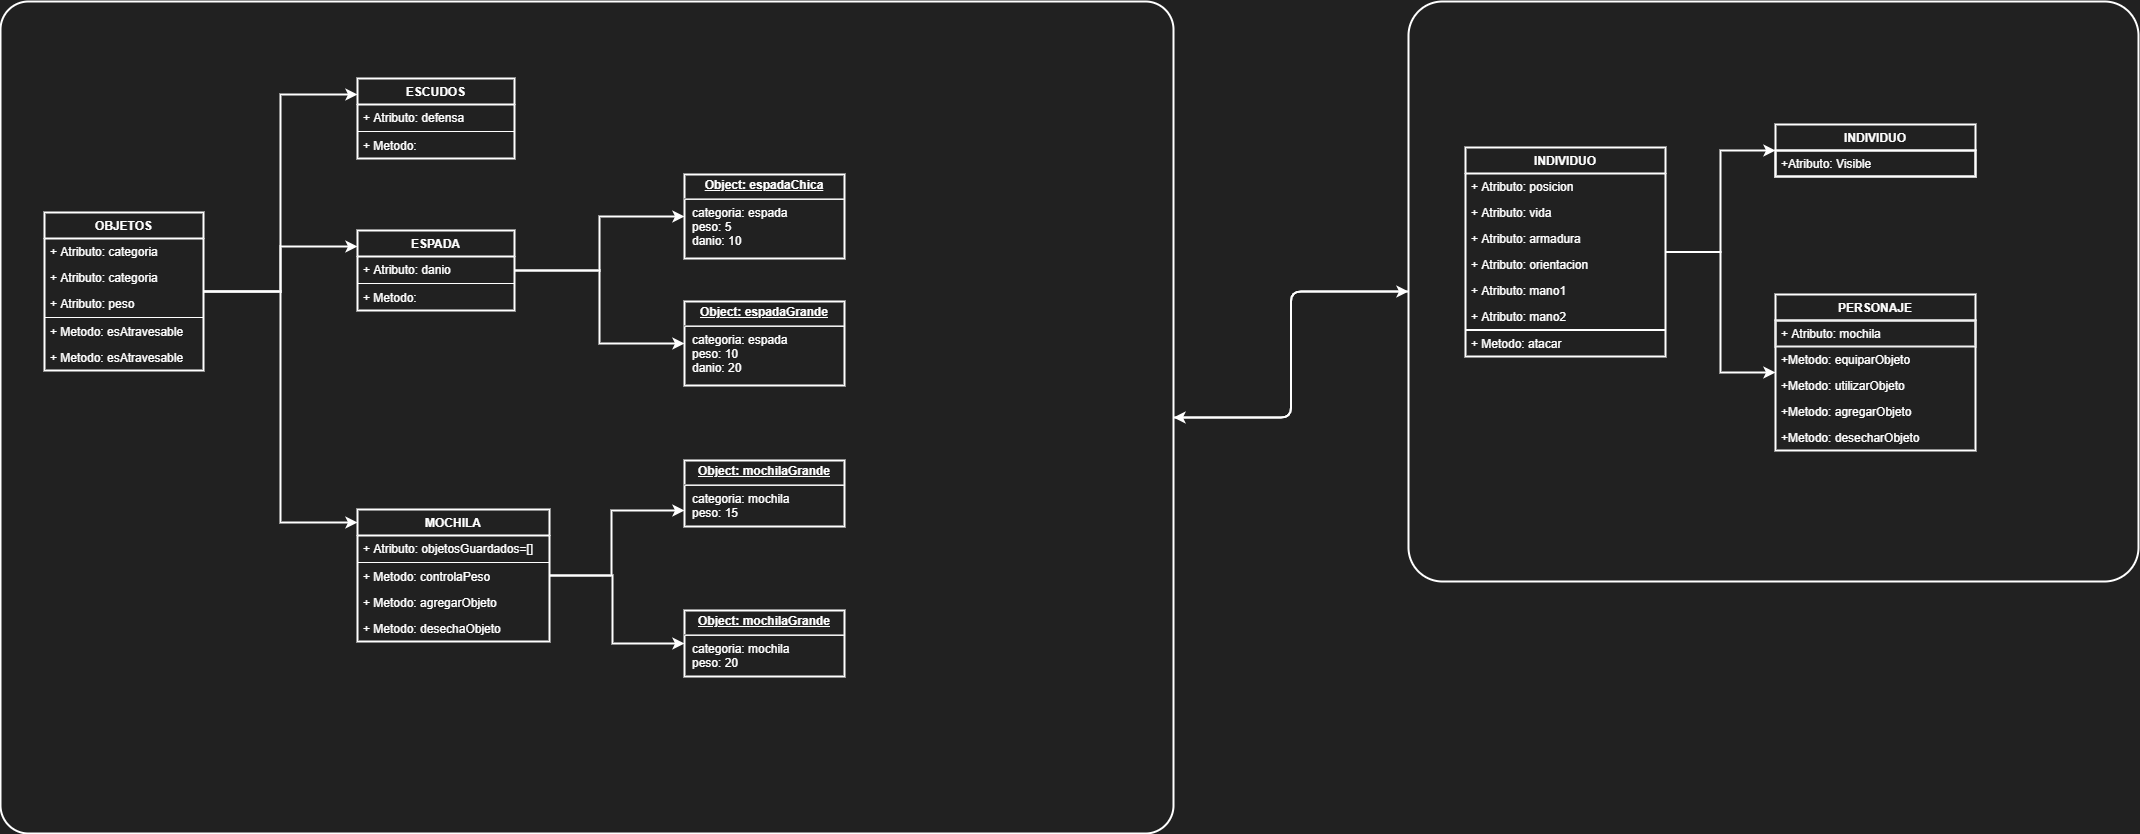

The diagram above was exported from draw.io. Its source (the exported page's mxGraphModel, read from the mxfile embedded in the PNG):
<mxGraphModel dx="4130" dy="2062" grid="0" gridSize="10" guides="1" tooltips="1" connect="1" arrows="1" fold="1" page="0" pageScale="1" pageWidth="827" pageHeight="1169" background="#212121" math="0" shadow="0">
  <root>
    <mxCell id="0" />
    <mxCell id="1" parent="0" />
    <mxCell id="217" style="edgeStyle=orthogonalEdgeStyle;curved=0;rounded=1;sketch=0;orthogonalLoop=1;jettySize=auto;html=1;entryX=0;entryY=0.5;entryDx=0;entryDy=0;strokeWidth=2;fillColor=none;fontColor=#FFFFFF;strokeColor=#FFFFFF;" parent="1" source="Da6yiCd0AQl_EQwRIO1z-32" target="Da6yiCd0AQl_EQwRIO1z-34" edge="1">
      <mxGeometry relative="1" as="geometry" />
    </mxCell>
    <mxCell id="Da6yiCd0AQl_EQwRIO1z-32" value="" style="rounded=1;whiteSpace=wrap;html=1;absoluteArcSize=1;arcSize=56;strokeWidth=2;fillColor=none;fontColor=#FFFFFF;strokeColor=#FFFFFF;" parent="1" vertex="1">
      <mxGeometry x="-995" y="-373" width="1173" height="832" as="geometry" />
    </mxCell>
    <mxCell id="Da6yiCd0AQl_EQwRIO1z-34" value="" style="rounded=1;whiteSpace=wrap;html=1;absoluteArcSize=1;arcSize=68;strokeWidth=2;fillColor=none;fontColor=#FFFFFF;strokeColor=#FFFFFF;" parent="1" vertex="1">
      <mxGeometry x="413" y="-373" width="730" height="580" as="geometry" />
    </mxCell>
    <mxCell id="158" value="" style="edgeStyle=orthogonalEdgeStyle;rounded=0;orthogonalLoop=1;jettySize=auto;html=1;strokeWidth=2;fillColor=none;fontColor=#FFFFFF;strokeColor=#FFFFFF;" parent="1" source="104" target="149" edge="1">
      <mxGeometry relative="1" as="geometry" />
    </mxCell>
    <mxCell id="169" value="" style="edgeStyle=orthogonalEdgeStyle;rounded=0;orthogonalLoop=1;jettySize=auto;html=1;strokeWidth=2;fillColor=none;fontColor=#FFFFFF;strokeColor=#FFFFFF;" parent="1" source="104" target="160" edge="1">
      <mxGeometry relative="1" as="geometry" />
    </mxCell>
    <mxCell id="104" value="INDIVIDUO" style="swimlane;fontStyle=1;align=center;verticalAlign=top;childLayout=stackLayout;horizontal=1;startSize=26;horizontalStack=0;resizeParent=1;resizeParentMax=0;resizeLast=0;collapsible=1;marginBottom=0;fillColor=none;strokeWidth=2;fontColor=#FFFFFF;strokeColor=#FFFFFF;" parent="1" vertex="1">
      <mxGeometry x="470" y="-227" width="200" height="209" as="geometry" />
    </mxCell>
    <mxCell id="105" value="+ Atributo: posicion" style="text;fillColor=none;align=left;verticalAlign=top;spacingLeft=4;spacingRight=4;overflow=hidden;rotatable=0;points=[[0,0.5],[1,0.5]];portConstraint=eastwest;fontColor=#FFFFFF;strokeWidth=2;" parent="104" vertex="1">
      <mxGeometry y="26" width="200" height="26" as="geometry" />
    </mxCell>
    <mxCell id="109" value="+ Atributo: vida" style="text;fillColor=none;align=left;verticalAlign=top;spacingLeft=4;spacingRight=4;overflow=hidden;rotatable=0;points=[[0,0.5],[1,0.5]];portConstraint=eastwest;fontColor=#FFFFFF;strokeWidth=2;" parent="104" vertex="1">
      <mxGeometry y="52" width="200" height="26" as="geometry" />
    </mxCell>
    <mxCell id="110" value="+ Atributo: armadura" style="text;fillColor=none;align=left;verticalAlign=top;spacingLeft=4;spacingRight=4;overflow=hidden;rotatable=0;points=[[0,0.5],[1,0.5]];portConstraint=eastwest;fontColor=#FFFFFF;strokeWidth=2;" parent="104" vertex="1">
      <mxGeometry y="78" width="200" height="26" as="geometry" />
    </mxCell>
    <mxCell id="111" value="+ Atributo: orientacion" style="text;fillColor=none;align=left;verticalAlign=top;spacingLeft=4;spacingRight=4;overflow=hidden;rotatable=0;points=[[0,0.5],[1,0.5]];portConstraint=eastwest;fontColor=#FFFFFF;strokeWidth=2;" parent="104" vertex="1">
      <mxGeometry y="104" width="200" height="26" as="geometry" />
    </mxCell>
    <mxCell id="112" value="+ Atributo: mano1" style="text;fillColor=none;align=left;verticalAlign=top;spacingLeft=4;spacingRight=4;overflow=hidden;rotatable=0;points=[[0,0.5],[1,0.5]];portConstraint=eastwest;fontColor=#FFFFFF;strokeWidth=2;" parent="104" vertex="1">
      <mxGeometry y="130" width="200" height="26" as="geometry" />
    </mxCell>
    <mxCell id="113" value="+ Atributo: mano2" style="text;fillColor=none;align=left;verticalAlign=top;spacingLeft=4;spacingRight=4;overflow=hidden;rotatable=0;points=[[0,0.5],[1,0.5]];portConstraint=eastwest;fontColor=#FFFFFF;strokeWidth=2;" parent="104" vertex="1">
      <mxGeometry y="156" width="200" height="26" as="geometry" />
    </mxCell>
    <mxCell id="106" value="" style="line;strokeWidth=2;fillColor=none;align=left;verticalAlign=middle;spacingTop=-1;spacingLeft=3;spacingRight=3;rotatable=0;labelPosition=right;points=[];portConstraint=eastwest;fontColor=#FFFFFF;strokeColor=#FFFFFF;" parent="104" vertex="1">
      <mxGeometry y="182" width="200" height="1" as="geometry" />
    </mxCell>
    <mxCell id="107" value="+ Metodo: atacar" style="text;fillColor=none;align=left;verticalAlign=top;spacingLeft=4;spacingRight=4;overflow=hidden;rotatable=0;points=[[0,0.5],[1,0.5]];portConstraint=eastwest;fontColor=#FFFFFF;strokeWidth=2;portConstraintRotation=0;snapToPoint=0;arcSize=12;" parent="104" vertex="1">
      <mxGeometry y="183" width="200" height="26" as="geometry" />
    </mxCell>
    <mxCell id="149" value="INDIVIDUO" style="swimlane;fontStyle=1;align=center;verticalAlign=top;childLayout=stackLayout;horizontal=1;startSize=26;horizontalStack=0;resizeParent=1;resizeParentMax=0;resizeLast=0;collapsible=1;marginBottom=0;fillColor=none;strokeWidth=2;fontColor=#FFFFFF;strokeColor=#FFFFFF;" parent="1" vertex="1">
      <mxGeometry x="780" y="-250" width="200" height="52" as="geometry" />
    </mxCell>
    <mxCell id="150" value="+Atributo: Visible" style="text;fillColor=none;align=left;verticalAlign=top;spacingLeft=4;spacingRight=4;overflow=hidden;rotatable=0;points=[[0,0.5],[1,0.5]];portConstraint=eastwest;fontColor=#FFFFFF;strokeColor=#FFFFFF;strokeWidth=2;" parent="149" vertex="1">
      <mxGeometry y="26" width="200" height="26" as="geometry" />
    </mxCell>
    <mxCell id="160" value="PERSONAJE" style="swimlane;fontStyle=1;align=center;verticalAlign=top;childLayout=stackLayout;horizontal=1;startSize=26;horizontalStack=0;resizeParent=1;resizeParentMax=0;resizeLast=0;collapsible=1;marginBottom=0;fillColor=none;strokeWidth=2;fontColor=#FFFFFF;strokeColor=#FFFFFF;" parent="1" vertex="1">
      <mxGeometry x="780" y="-80" width="200" height="156" as="geometry" />
    </mxCell>
    <mxCell id="161" value="+ Atributo: mochila" style="text;fillColor=none;align=left;verticalAlign=top;spacingLeft=4;spacingRight=4;overflow=hidden;rotatable=0;points=[[0,0.5],[1,0.5]];portConstraint=eastwest;fontColor=#FFFFFF;strokeWidth=2;strokeColor=#f0f0f0;" parent="160" vertex="1">
      <mxGeometry y="26" width="200" height="26" as="geometry" />
    </mxCell>
    <mxCell id="168" value="+Metodo: equiparObjeto" style="text;fillColor=none;align=left;verticalAlign=top;spacingLeft=4;spacingRight=4;overflow=hidden;rotatable=0;points=[[0,0.5],[1,0.5]];portConstraint=eastwest;fontColor=#FFFFFF;strokeWidth=2;" parent="160" vertex="1">
      <mxGeometry y="52" width="200" height="26" as="geometry" />
    </mxCell>
    <mxCell id="178" value="+Metodo: utilizarObjeto" style="text;fillColor=none;align=left;verticalAlign=top;spacingLeft=4;spacingRight=4;overflow=hidden;rotatable=0;points=[[0,0.5],[1,0.5]];portConstraint=eastwest;fontColor=#FFFFFF;strokeWidth=2;" parent="160" vertex="1">
      <mxGeometry y="78" width="200" height="26" as="geometry" />
    </mxCell>
    <mxCell id="179" value="+Metodo: agregarObjeto" style="text;fillColor=none;align=left;verticalAlign=top;spacingLeft=4;spacingRight=4;overflow=hidden;rotatable=0;points=[[0,0.5],[1,0.5]];portConstraint=eastwest;fontColor=#FFFFFF;strokeWidth=2;" parent="160" vertex="1">
      <mxGeometry y="104" width="200" height="26" as="geometry" />
    </mxCell>
    <mxCell id="180" value="+Metodo: desecharObjeto" style="text;fillColor=none;align=left;verticalAlign=top;spacingLeft=4;spacingRight=4;overflow=hidden;rotatable=0;points=[[0,0.5],[1,0.5]];portConstraint=eastwest;fontColor=#FFFFFF;strokeWidth=2;" parent="160" vertex="1">
      <mxGeometry y="130" width="200" height="26" as="geometry" />
    </mxCell>
    <mxCell id="330" style="edgeStyle=orthogonalEdgeStyle;rounded=0;orthogonalLoop=1;jettySize=auto;html=1;shadow=0;strokeColor=#FFFFFF;strokeWidth=2;fontColor=#FFFFFF;" edge="1" parent="1" source="206" target="327">
      <mxGeometry relative="1" as="geometry">
        <Array as="points">
          <mxPoint x="-384" y="201" />
          <mxPoint x="-384" y="136" />
        </Array>
      </mxGeometry>
    </mxCell>
    <mxCell id="333" style="edgeStyle=orthogonalEdgeStyle;rounded=0;orthogonalLoop=1;jettySize=auto;html=1;shadow=0;strokeColor=#FFFFFF;strokeWidth=2;fontColor=#FFFFFF;" edge="1" parent="1" source="206" target="329">
      <mxGeometry relative="1" as="geometry">
        <Array as="points">
          <mxPoint x="-383" y="201" />
          <mxPoint x="-383" y="269" />
        </Array>
      </mxGeometry>
    </mxCell>
    <mxCell id="206" value="MOCHILA" style="swimlane;fontStyle=1;align=center;verticalAlign=top;childLayout=stackLayout;horizontal=1;startSize=26;horizontalStack=0;resizeParent=1;resizeParentMax=0;resizeLast=0;collapsible=1;marginBottom=0;fillColor=none;strokeWidth=2;fontColor=#FFFFFF;strokeColor=#FFFFFF;" parent="1" vertex="1">
      <mxGeometry x="-638" y="135" width="192" height="132" as="geometry" />
    </mxCell>
    <mxCell id="207" value="+ Atributo: objetosGuardados=[]" style="text;fillColor=none;align=left;verticalAlign=top;spacingLeft=4;spacingRight=4;overflow=hidden;rotatable=0;points=[[0,0.5],[1,0.5]];portConstraint=eastwest;fontColor=#FFFFFF;strokeWidth=1;" parent="206" vertex="1">
      <mxGeometry y="26" width="192" height="26" as="geometry" />
    </mxCell>
    <mxCell id="213" value="" style="line;strokeWidth=1;fillColor=none;align=left;verticalAlign=middle;spacingTop=-1;spacingLeft=3;spacingRight=3;rotatable=0;labelPosition=right;points=[];portConstraint=eastwest;fontColor=#FFFFFF;strokeColor=#FFFFFF;" parent="206" vertex="1">
      <mxGeometry y="52" width="192" height="2" as="geometry" />
    </mxCell>
    <mxCell id="214" value="+ Metodo: controlaPeso" style="text;fillColor=none;align=left;verticalAlign=top;spacingLeft=4;spacingRight=4;overflow=hidden;rotatable=0;points=[[0,0.5],[1,0.5]];portConstraint=eastwest;fontColor=#FFFFFF;strokeWidth=2;" parent="206" vertex="1">
      <mxGeometry y="54" width="192" height="26" as="geometry" />
    </mxCell>
    <mxCell id="215" value="+ Metodo: agregarObjeto" style="text;fillColor=none;align=left;verticalAlign=top;spacingLeft=4;spacingRight=4;overflow=hidden;rotatable=0;points=[[0,0.5],[1,0.5]];portConstraint=eastwest;fontColor=#FFFFFF;strokeWidth=2;" parent="206" vertex="1">
      <mxGeometry y="80" width="192" height="26" as="geometry" />
    </mxCell>
    <mxCell id="324" value="+ Metodo: desechaObjeto" style="text;fillColor=none;align=left;verticalAlign=top;spacingLeft=4;spacingRight=4;overflow=hidden;rotatable=0;points=[[0,0.5],[1,0.5]];portConstraint=eastwest;fontColor=#FFFFFF;strokeWidth=2;" vertex="1" parent="206">
      <mxGeometry y="106" width="192" height="26" as="geometry" />
    </mxCell>
    <mxCell id="216" style="edgeStyle=orthogonalEdgeStyle;curved=0;rounded=1;sketch=0;orthogonalLoop=1;jettySize=auto;html=1;entryX=1;entryY=0.5;entryDx=0;entryDy=0;strokeWidth=2;fillColor=none;fontColor=#FFFFFF;strokeColor=#FFFFFF;" parent="1" source="Da6yiCd0AQl_EQwRIO1z-34" target="Da6yiCd0AQl_EQwRIO1z-32" edge="1">
      <mxGeometry relative="1" as="geometry" />
    </mxCell>
    <mxCell id="262" value="" style="edgeStyle=orthogonalEdgeStyle;rounded=0;orthogonalLoop=1;jettySize=auto;html=1;shadow=0;strokeColor=#FFFFFF;strokeWidth=2;fontColor=#FFFFFF;" edge="1" parent="1" source="240" target="255">
      <mxGeometry relative="1" as="geometry">
        <Array as="points">
          <mxPoint x="-715" y="-83" />
          <mxPoint x="-715" y="-128" />
        </Array>
      </mxGeometry>
    </mxCell>
    <mxCell id="264" style="edgeStyle=orthogonalEdgeStyle;rounded=0;orthogonalLoop=1;jettySize=auto;html=1;shadow=0;strokeColor=#FFFFFF;strokeWidth=2;fontColor=#FFFFFF;" edge="1" parent="1" source="240" target="247">
      <mxGeometry relative="1" as="geometry">
        <Array as="points">
          <mxPoint x="-715" y="-83" />
          <mxPoint x="-715" y="-280" />
        </Array>
      </mxGeometry>
    </mxCell>
    <mxCell id="326" style="edgeStyle=orthogonalEdgeStyle;rounded=0;orthogonalLoop=1;jettySize=auto;html=1;shadow=0;strokeColor=#FFFFFF;strokeWidth=2;fontColor=#FFFFFF;" edge="1" parent="1" source="240" target="206">
      <mxGeometry relative="1" as="geometry">
        <Array as="points">
          <mxPoint x="-715" y="-83" />
          <mxPoint x="-715" y="148" />
        </Array>
      </mxGeometry>
    </mxCell>
    <mxCell id="240" value="OBJETOS" style="swimlane;fontStyle=1;align=center;verticalAlign=top;childLayout=stackLayout;horizontal=1;startSize=26;horizontalStack=0;resizeParent=1;resizeParentMax=0;resizeLast=0;collapsible=1;marginBottom=0;fillColor=none;strokeWidth=2;fontColor=#FFFFFF;strokeColor=#FFFFFF;" vertex="1" parent="1">
      <mxGeometry x="-951" y="-162" width="159" height="158" as="geometry" />
    </mxCell>
    <mxCell id="241" value="+ Atributo: categoria" style="text;fillColor=none;align=left;verticalAlign=top;spacingLeft=4;spacingRight=4;overflow=hidden;rotatable=0;points=[[0,0.5],[1,0.5]];portConstraint=eastwest;fontColor=#FFFFFF;strokeWidth=1;" vertex="1" parent="240">
      <mxGeometry y="26" width="159" height="26" as="geometry" />
    </mxCell>
    <mxCell id="245" value="+ Atributo: categoria" style="text;fillColor=none;align=left;verticalAlign=top;spacingLeft=4;spacingRight=4;overflow=hidden;rotatable=0;points=[[0,0.5],[1,0.5]];portConstraint=eastwest;fontColor=#FFFFFF;strokeWidth=1;" vertex="1" parent="240">
      <mxGeometry y="52" width="159" height="26" as="geometry" />
    </mxCell>
    <mxCell id="246" value="+ Atributo: peso" style="text;fillColor=none;align=left;verticalAlign=top;spacingLeft=4;spacingRight=4;overflow=hidden;rotatable=0;points=[[0,0.5],[1,0.5]];portConstraint=eastwest;fontColor=#FFFFFF;strokeWidth=1;" vertex="1" parent="240">
      <mxGeometry y="78" width="159" height="26" as="geometry" />
    </mxCell>
    <mxCell id="242" value="" style="line;strokeWidth=1;fillColor=none;align=left;verticalAlign=middle;spacingTop=-1;spacingLeft=3;spacingRight=3;rotatable=0;labelPosition=right;points=[];portConstraint=eastwest;fontColor=#FFFFFF;strokeColor=#FFFFFF;" vertex="1" parent="240">
      <mxGeometry y="104" width="159" height="2" as="geometry" />
    </mxCell>
    <mxCell id="243" value="+ Metodo: esAtravesable" style="text;fillColor=none;align=left;verticalAlign=top;spacingLeft=4;spacingRight=4;overflow=hidden;rotatable=0;points=[[0,0.5],[1,0.5]];portConstraint=eastwest;fontColor=#FFFFFF;strokeWidth=2;" vertex="1" parent="240">
      <mxGeometry y="106" width="159" height="26" as="geometry" />
    </mxCell>
    <mxCell id="244" value="+ Metodo: esAtravesable" style="text;fillColor=none;align=left;verticalAlign=top;spacingLeft=4;spacingRight=4;overflow=hidden;rotatable=0;points=[[0,0.5],[1,0.5]];portConstraint=eastwest;fontColor=#FFFFFF;strokeWidth=2;" vertex="1" parent="240">
      <mxGeometry y="132" width="159" height="26" as="geometry" />
    </mxCell>
    <mxCell id="247" value="ESCUDOS" style="swimlane;fontStyle=1;align=center;verticalAlign=top;childLayout=stackLayout;horizontal=1;startSize=26;horizontalStack=0;resizeParent=1;resizeParentMax=0;resizeLast=0;collapsible=1;marginBottom=0;fillColor=none;strokeWidth=2;fontColor=#FFFFFF;strokeColor=#FFFFFF;" vertex="1" parent="1">
      <mxGeometry x="-638" y="-296" width="157" height="80" as="geometry" />
    </mxCell>
    <mxCell id="248" value="+ Atributo: defensa" style="text;fillColor=none;align=left;verticalAlign=top;spacingLeft=4;spacingRight=4;overflow=hidden;rotatable=0;points=[[0,0.5],[1,0.5]];portConstraint=eastwest;fontColor=#FFFFFF;strokeWidth=1;" vertex="1" parent="247">
      <mxGeometry y="26" width="157" height="26" as="geometry" />
    </mxCell>
    <mxCell id="251" value="" style="line;strokeWidth=1;fillColor=none;align=left;verticalAlign=middle;spacingTop=-1;spacingLeft=3;spacingRight=3;rotatable=0;labelPosition=right;points=[];portConstraint=eastwest;fontColor=#FFFFFF;strokeColor=#FFFFFF;" vertex="1" parent="247">
      <mxGeometry y="52" width="157" height="2" as="geometry" />
    </mxCell>
    <mxCell id="252" value="+ Metodo: " style="text;fillColor=none;align=left;verticalAlign=top;spacingLeft=4;spacingRight=4;overflow=hidden;rotatable=0;points=[[0,0.5],[1,0.5]];portConstraint=eastwest;fontColor=#FFFFFF;strokeWidth=2;" vertex="1" parent="247">
      <mxGeometry y="54" width="157" height="26" as="geometry" />
    </mxCell>
    <mxCell id="322" style="edgeStyle=orthogonalEdgeStyle;rounded=0;orthogonalLoop=1;jettySize=auto;html=1;shadow=0;strokeColor=#FFFFFF;strokeWidth=2;fontColor=#FFFFFF;" edge="1" parent="1" source="255" target="317">
      <mxGeometry relative="1" as="geometry" />
    </mxCell>
    <mxCell id="323" style="edgeStyle=orthogonalEdgeStyle;rounded=0;orthogonalLoop=1;jettySize=auto;html=1;shadow=0;strokeColor=#FFFFFF;strokeWidth=2;fontColor=#FFFFFF;" edge="1" parent="1" source="255" target="318">
      <mxGeometry relative="1" as="geometry" />
    </mxCell>
    <mxCell id="255" value="ESPADA" style="swimlane;fontStyle=1;align=center;verticalAlign=top;childLayout=stackLayout;horizontal=1;startSize=26;horizontalStack=0;resizeParent=1;resizeParentMax=0;resizeLast=0;collapsible=1;marginBottom=0;fillColor=none;strokeWidth=2;fontColor=#FFFFFF;strokeColor=#FFFFFF;" vertex="1" parent="1">
      <mxGeometry x="-638" y="-144" width="157" height="80" as="geometry" />
    </mxCell>
    <mxCell id="256" value="+ Atributo: danio" style="text;fillColor=none;align=left;verticalAlign=top;spacingLeft=4;spacingRight=4;overflow=hidden;rotatable=0;points=[[0,0.5],[1,0.5]];portConstraint=eastwest;fontColor=#FFFFFF;strokeWidth=1;" vertex="1" parent="255">
      <mxGeometry y="26" width="157" height="26" as="geometry" />
    </mxCell>
    <mxCell id="259" value="" style="line;strokeWidth=1;fillColor=none;align=left;verticalAlign=middle;spacingTop=-1;spacingLeft=3;spacingRight=3;rotatable=0;labelPosition=right;points=[];portConstraint=eastwest;fontColor=#FFFFFF;strokeColor=#FFFFFF;" vertex="1" parent="255">
      <mxGeometry y="52" width="157" height="2" as="geometry" />
    </mxCell>
    <mxCell id="261" value="+ Metodo:" style="text;fillColor=none;align=left;verticalAlign=top;spacingLeft=4;spacingRight=4;overflow=hidden;rotatable=0;points=[[0,0.5],[1,0.5]];portConstraint=eastwest;fontColor=#FFFFFF;strokeWidth=2;" vertex="1" parent="255">
      <mxGeometry y="54" width="157" height="26" as="geometry" />
    </mxCell>
    <mxCell id="317" value="&lt;p style=&quot;margin: 0px ; margin-top: 4px ; text-align: center ; text-decoration: underline&quot;&gt;&lt;b&gt;Object: espadaChica&lt;/b&gt;&lt;/p&gt;&lt;hr&gt;&lt;p style=&quot;margin: 0px ; margin-left: 8px&quot;&gt;categoria: espada&lt;/p&gt;&lt;p style=&quot;margin: 0px ; margin-left: 8px&quot;&gt;peso: 5&lt;/p&gt;&lt;p style=&quot;margin: 0px ; margin-left: 8px&quot;&gt;danio: 10&lt;/p&gt;" style="verticalAlign=top;align=left;overflow=fill;fontSize=12;fontFamily=Helvetica;html=1;shadow=0;strokeWidth=2;strokeColor=#FFFFFF;fillColor=none;fontColor=#FFFFFF;" vertex="1" parent="1">
      <mxGeometry x="-311" y="-200" width="160" height="84" as="geometry" />
    </mxCell>
    <mxCell id="318" value="&lt;p style=&quot;margin: 0px ; margin-top: 4px ; text-align: center ; text-decoration: underline&quot;&gt;&lt;b&gt;Object: espadaGrande&lt;/b&gt;&lt;/p&gt;&lt;hr&gt;&lt;p style=&quot;margin: 0px ; margin-left: 8px&quot;&gt;categoria: espada&lt;/p&gt;&lt;p style=&quot;margin: 0px ; margin-left: 8px&quot;&gt;peso: 10&lt;/p&gt;&lt;p style=&quot;margin: 0px ; margin-left: 8px&quot;&gt;danio: 20&lt;/p&gt;" style="verticalAlign=top;align=left;overflow=fill;fontSize=12;fontFamily=Helvetica;html=1;shadow=0;strokeWidth=2;strokeColor=#FFFFFF;fillColor=none;fontColor=#FFFFFF;" vertex="1" parent="1">
      <mxGeometry x="-311" y="-73" width="160" height="84" as="geometry" />
    </mxCell>
    <mxCell id="327" value="&lt;p style=&quot;margin: 0px ; margin-top: 4px ; text-align: center ; text-decoration: underline&quot;&gt;&lt;b&gt;Object: mochilaGrande&lt;/b&gt;&lt;/p&gt;&lt;hr&gt;&lt;p style=&quot;margin: 0px ; margin-left: 8px&quot;&gt;categoria: mochila&lt;/p&gt;&lt;p style=&quot;margin: 0px ; margin-left: 8px&quot;&gt;peso: 15&lt;/p&gt;" style="verticalAlign=top;align=left;overflow=fill;fontSize=12;fontFamily=Helvetica;html=1;shadow=0;strokeWidth=2;strokeColor=#FFFFFF;fillColor=none;fontColor=#FFFFFF;" vertex="1" parent="1">
      <mxGeometry x="-311" y="86" width="160" height="66" as="geometry" />
    </mxCell>
    <mxCell id="329" value="&lt;p style=&quot;margin: 0px ; margin-top: 4px ; text-align: center ; text-decoration: underline&quot;&gt;&lt;b&gt;Object: mochilaGrande&lt;/b&gt;&lt;/p&gt;&lt;hr&gt;&lt;p style=&quot;margin: 0px ; margin-left: 8px&quot;&gt;categoria: mochila&lt;/p&gt;&lt;p style=&quot;margin: 0px ; margin-left: 8px&quot;&gt;peso: 20&lt;/p&gt;" style="verticalAlign=top;align=left;overflow=fill;fontSize=12;fontFamily=Helvetica;html=1;shadow=0;strokeWidth=2;strokeColor=#FFFFFF;fillColor=none;fontColor=#FFFFFF;" vertex="1" parent="1">
      <mxGeometry x="-311" y="236" width="160" height="66" as="geometry" />
    </mxCell>
  </root>
</mxGraphModel>